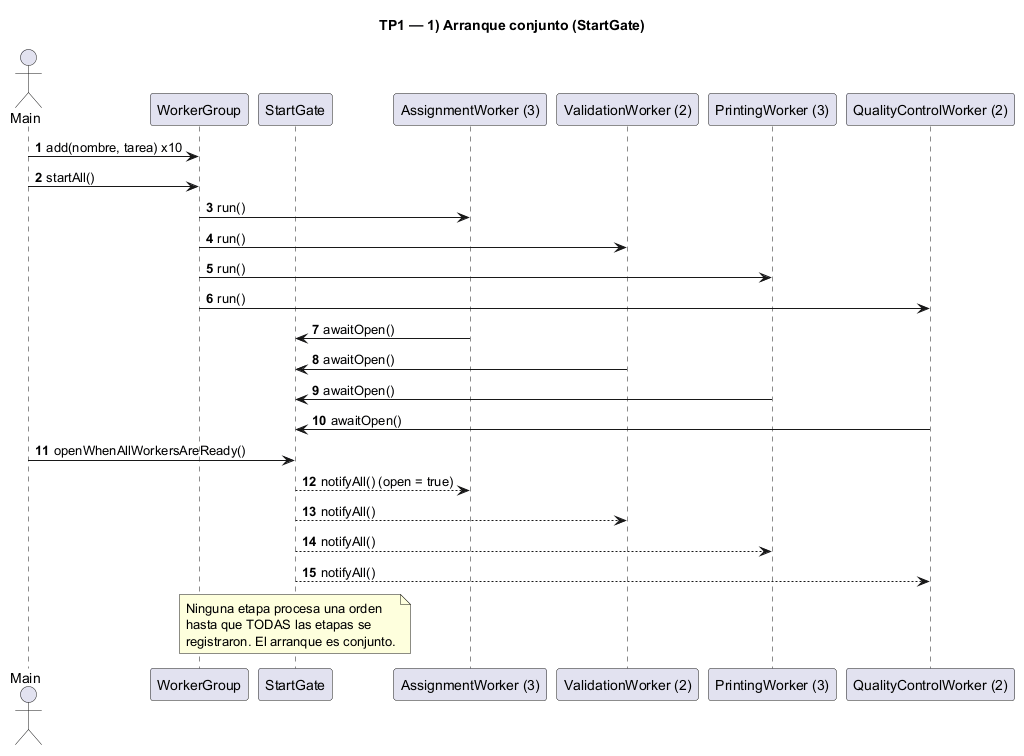

The diagram above was rendered by PlantUML. Its source (embedded in the PNG):
@startuml diagrama-secuencia-1-arranque
title TP1 — 1) Arranque conjunto (StartGate)
autonumber

actor Main
participant WorkerGroup as WG
participant StartGate as SG
participant "AssignmentWorker (3)" as AW
participant "ValidationWorker (2)" as VW
participant "PrintingWorker (3)" as PW
participant "QualityControlWorker (2)" as QW

Main -> WG : add(nombre, tarea) x10
Main -> WG : startAll()
WG -> AW : run()
WG -> VW : run()
WG -> PW : run()
WG -> QW : run()

AW -> SG : awaitOpen()
VW -> SG : awaitOpen()
PW -> SG : awaitOpen()
QW -> SG : awaitOpen()

Main -> SG : openWhenAllWorkersAreReady()
SG --> AW : notifyAll() (open = true)
SG --> VW : notifyAll()
SG --> PW : notifyAll()
SG --> QW : notifyAll()

note over SG
  Ninguna etapa procesa una orden
  hasta que TODAS las etapas se
  registraron. El arranque es conjunto.
end note

@enduml